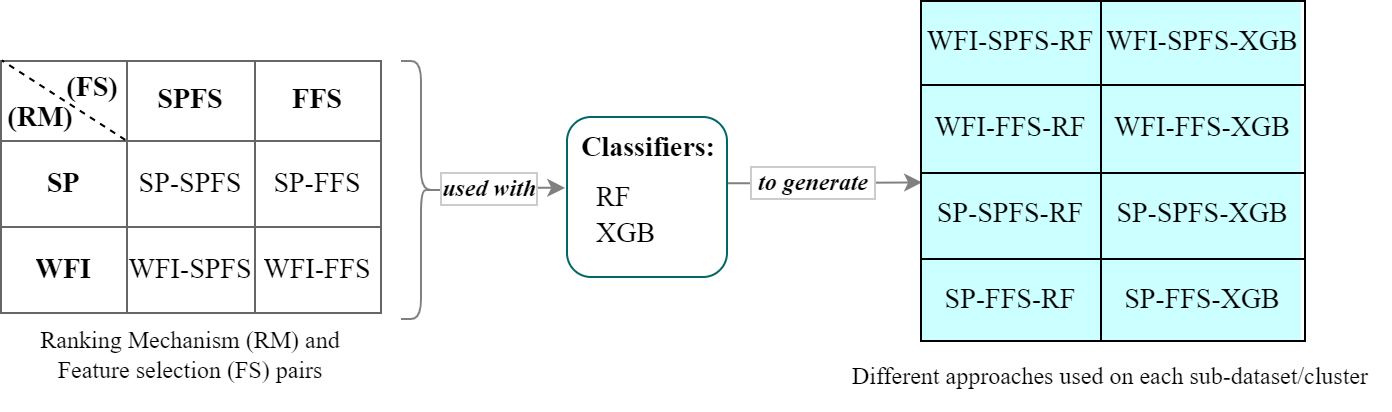

The diagram above was exported from draw.io. Its source (the exported page's mxGraphModel, read from the mxfile embedded in the PNG):
<mxGraphModel dx="919" dy="476" grid="1" gridSize="10" guides="1" tooltips="1" connect="1" arrows="1" fold="1" page="1" pageScale="1" pageWidth="1100" pageHeight="850" background="#ffffff" math="0" shadow="0">
  <root>
    <mxCell id="0" />
    <mxCell id="1" parent="0" />
    <mxCell id="B-pvMiXsWma311PKCeyP-2" value="" style="shape=table;startSize=0;container=1;collapsible=0;childLayout=tableLayout;strokeColor=#666666;" parent="1" vertex="1">
      <mxGeometry x="640" y="270" width="190" height="126" as="geometry" />
    </mxCell>
    <mxCell id="B-pvMiXsWma311PKCeyP-3" value="" style="shape=tableRow;horizontal=0;startSize=0;swimlaneHead=0;swimlaneBody=0;strokeColor=inherit;top=0;left=0;bottom=0;right=0;collapsible=0;dropTarget=0;fillColor=none;points=[[0,0.5],[1,0.5]];portConstraint=eastwest;" parent="B-pvMiXsWma311PKCeyP-2" vertex="1">
      <mxGeometry width="190" height="40" as="geometry" />
    </mxCell>
    <mxCell id="B-pvMiXsWma311PKCeyP-4" value="" style="shape=partialRectangle;html=1;whiteSpace=wrap;connectable=0;strokeColor=inherit;overflow=hidden;fillColor=none;top=0;left=0;bottom=0;right=0;pointerEvents=1;" parent="B-pvMiXsWma311PKCeyP-3" vertex="1">
      <mxGeometry width="63" height="40" as="geometry">
        <mxRectangle width="63" height="40" as="alternateBounds" />
      </mxGeometry>
    </mxCell>
    <mxCell id="B-pvMiXsWma311PKCeyP-5" value="&lt;b&gt;&lt;font style=&quot;font-size: 14px;&quot; face=&quot;Times New Roman&quot;&gt;SPFS&lt;/font&gt;&lt;/b&gt;" style="shape=partialRectangle;html=1;whiteSpace=wrap;connectable=0;strokeColor=inherit;overflow=hidden;fillColor=none;top=0;left=0;bottom=0;right=0;pointerEvents=1;" parent="B-pvMiXsWma311PKCeyP-3" vertex="1">
      <mxGeometry x="63" width="64" height="40" as="geometry">
        <mxRectangle width="64" height="40" as="alternateBounds" />
      </mxGeometry>
    </mxCell>
    <mxCell id="B-pvMiXsWma311PKCeyP-6" value="&lt;b style=&quot;font-size: 14px;&quot;&gt;FFS&lt;/b&gt;" style="shape=partialRectangle;html=1;whiteSpace=wrap;connectable=0;strokeColor=inherit;overflow=hidden;fillColor=none;top=0;left=0;bottom=0;right=0;pointerEvents=1;fontFamily=Times New Roman;fontSize=14;" parent="B-pvMiXsWma311PKCeyP-3" vertex="1">
      <mxGeometry x="127" width="63" height="40" as="geometry">
        <mxRectangle width="63" height="40" as="alternateBounds" />
      </mxGeometry>
    </mxCell>
    <mxCell id="B-pvMiXsWma311PKCeyP-7" value="" style="shape=tableRow;horizontal=0;startSize=0;swimlaneHead=0;swimlaneBody=0;strokeColor=inherit;top=0;left=0;bottom=0;right=0;collapsible=0;dropTarget=0;fillColor=none;points=[[0,0.5],[1,0.5]];portConstraint=eastwest;" parent="B-pvMiXsWma311PKCeyP-2" vertex="1">
      <mxGeometry y="40" width="190" height="43" as="geometry" />
    </mxCell>
    <mxCell id="B-pvMiXsWma311PKCeyP-8" value="&lt;b style=&quot;font-size: 14px;&quot;&gt;SP&lt;/b&gt;" style="shape=partialRectangle;html=1;whiteSpace=wrap;connectable=0;strokeColor=inherit;overflow=hidden;fillColor=none;top=0;left=0;bottom=0;right=0;pointerEvents=1;fontFamily=Times New Roman;fontSize=14;" parent="B-pvMiXsWma311PKCeyP-7" vertex="1">
      <mxGeometry width="63" height="43" as="geometry">
        <mxRectangle width="63" height="43" as="alternateBounds" />
      </mxGeometry>
    </mxCell>
    <mxCell id="B-pvMiXsWma311PKCeyP-9" value="SP-SPFS" style="shape=partialRectangle;html=1;whiteSpace=wrap;connectable=0;strokeColor=inherit;overflow=hidden;fillColor=none;top=0;left=0;bottom=0;right=0;pointerEvents=1;fontFamily=Times New Roman;fontSize=14;" parent="B-pvMiXsWma311PKCeyP-7" vertex="1">
      <mxGeometry x="63" width="64" height="43" as="geometry">
        <mxRectangle width="64" height="43" as="alternateBounds" />
      </mxGeometry>
    </mxCell>
    <mxCell id="B-pvMiXsWma311PKCeyP-10" value="SP-FFS" style="shape=partialRectangle;html=1;whiteSpace=wrap;connectable=0;strokeColor=inherit;overflow=hidden;fillColor=none;top=0;left=0;bottom=0;right=0;pointerEvents=1;fontFamily=Times New Roman;fontSize=14;" parent="B-pvMiXsWma311PKCeyP-7" vertex="1">
      <mxGeometry x="127" width="63" height="43" as="geometry">
        <mxRectangle width="63" height="43" as="alternateBounds" />
      </mxGeometry>
    </mxCell>
    <mxCell id="B-pvMiXsWma311PKCeyP-11" value="" style="shape=tableRow;horizontal=0;startSize=0;swimlaneHead=0;swimlaneBody=0;strokeColor=inherit;top=0;left=0;bottom=0;right=0;collapsible=0;dropTarget=0;fillColor=none;points=[[0,0.5],[1,0.5]];portConstraint=eastwest;" parent="B-pvMiXsWma311PKCeyP-2" vertex="1">
      <mxGeometry y="83" width="190" height="43" as="geometry" />
    </mxCell>
    <mxCell id="B-pvMiXsWma311PKCeyP-12" value="&lt;b style=&quot;font-size: 14px;&quot;&gt;WFI&lt;/b&gt;" style="shape=partialRectangle;html=1;whiteSpace=wrap;connectable=0;strokeColor=inherit;overflow=hidden;fillColor=none;top=0;left=0;bottom=0;right=0;pointerEvents=1;fontFamily=Times New Roman;fontSize=14;" parent="B-pvMiXsWma311PKCeyP-11" vertex="1">
      <mxGeometry width="63" height="43" as="geometry">
        <mxRectangle width="63" height="43" as="alternateBounds" />
      </mxGeometry>
    </mxCell>
    <mxCell id="B-pvMiXsWma311PKCeyP-13" value="WFI-SPFS" style="shape=partialRectangle;html=1;whiteSpace=wrap;connectable=0;strokeColor=inherit;overflow=hidden;fillColor=none;top=0;left=0;bottom=0;right=0;pointerEvents=1;fontFamily=Times New Roman;fontSize=14;" parent="B-pvMiXsWma311PKCeyP-11" vertex="1">
      <mxGeometry x="63" width="64" height="43" as="geometry">
        <mxRectangle width="64" height="43" as="alternateBounds" />
      </mxGeometry>
    </mxCell>
    <mxCell id="B-pvMiXsWma311PKCeyP-14" value="WFI-FFS" style="shape=partialRectangle;html=1;whiteSpace=wrap;connectable=0;strokeColor=inherit;overflow=hidden;fillColor=none;top=0;left=0;bottom=0;right=0;pointerEvents=1;fontFamily=Times New Roman;fontSize=14;" parent="B-pvMiXsWma311PKCeyP-11" vertex="1">
      <mxGeometry x="127" width="63" height="43" as="geometry">
        <mxRectangle width="63" height="43" as="alternateBounds" />
      </mxGeometry>
    </mxCell>
    <mxCell id="B-pvMiXsWma311PKCeyP-15" value="" style="endArrow=none;dashed=1;html=1;rounded=0;entryX=0.002;entryY=-0.007;entryDx=0;entryDy=0;entryPerimeter=0;exitX=0.327;exitY=-0.014;exitDx=0;exitDy=0;exitPerimeter=0;" parent="B-pvMiXsWma311PKCeyP-2" source="B-pvMiXsWma311PKCeyP-7" target="B-pvMiXsWma311PKCeyP-3" edge="1">
      <mxGeometry width="50" height="50" relative="1" as="geometry">
        <mxPoint x="60" y="80" as="sourcePoint" />
        <mxPoint x="110" y="30" as="targetPoint" />
      </mxGeometry>
    </mxCell>
    <mxCell id="B-pvMiXsWma311PKCeyP-16" value="(RM)" style="text;html=1;align=center;verticalAlign=middle;whiteSpace=wrap;rounded=0;fontStyle=1;fontFamily=Times New Roman;fontSize=14;" parent="1" vertex="1">
      <mxGeometry x="650" y="289" width="20" height="19" as="geometry" />
    </mxCell>
    <mxCell id="B-pvMiXsWma311PKCeyP-17" value="(FS)" style="text;html=1;align=center;verticalAlign=middle;whiteSpace=wrap;rounded=0;fontStyle=1;fontFamily=Times New Roman;fontSize=14;" parent="1" vertex="1">
      <mxGeometry x="676" y="278" width="20" height="12" as="geometry" />
    </mxCell>
    <mxCell id="B-pvMiXsWma311PKCeyP-18" value="" style="shape=curlyBracket;whiteSpace=wrap;html=1;rounded=1;flipH=1;labelPosition=right;verticalLabelPosition=middle;align=left;verticalAlign=middle;fontColor=#006666;strokeColor=#808080;" parent="1" vertex="1">
      <mxGeometry x="840" y="270" width="20" height="129" as="geometry" />
    </mxCell>
    <mxCell id="B-pvMiXsWma311PKCeyP-27" style="edgeStyle=orthogonalEdgeStyle;rounded=0;orthogonalLoop=1;jettySize=auto;html=1;exitX=0.1;exitY=0.5;exitDx=0;exitDy=0;exitPerimeter=0;entryX=-0.011;entryY=0.443;entryDx=0;entryDy=0;entryPerimeter=0;strokeColor=#808080;" parent="1" source="B-pvMiXsWma311PKCeyP-18" target="B-pvMiXsWma311PKCeyP-1" edge="1">
      <mxGeometry relative="1" as="geometry">
        <mxPoint x="875.72" y="334.19999999999993" as="targetPoint" />
      </mxGeometry>
    </mxCell>
    <mxCell id="B-pvMiXsWma311PKCeyP-48" value="&lt;i&gt;&lt;b&gt;&lt;font style=&quot;font-size: 12px;&quot; face=&quot;Times New Roman&quot;&gt;used with&lt;/font&gt;&lt;/b&gt;&lt;/i&gt;" style="edgeLabel;html=1;align=center;verticalAlign=middle;resizable=0;points=[];labelBorderColor=#CCCCCC;" parent="B-pvMiXsWma311PKCeyP-27" vertex="1" connectable="0">
      <mxGeometry x="-0.22" y="1" relative="1" as="geometry">
        <mxPoint as="offset" />
      </mxGeometry>
    </mxCell>
    <mxCell id="B-pvMiXsWma311PKCeyP-28" value="&lt;font style=&quot;font-size: 12px;&quot; face=&quot;Times New Roman&quot;&gt;Ranking Mechanism (RM) and Feature selection (FS) pairs&lt;/font&gt;" style="text;html=1;align=center;verticalAlign=middle;whiteSpace=wrap;rounded=0;" parent="1" vertex="1">
      <mxGeometry x="640" y="399" width="190" height="35" as="geometry" />
    </mxCell>
    <mxCell id="B-pvMiXsWma311PKCeyP-29" style="edgeStyle=orthogonalEdgeStyle;rounded=0;orthogonalLoop=1;jettySize=auto;html=1;exitX=0.995;exitY=0.414;exitDx=0;exitDy=0;strokeColor=#808080;exitPerimeter=0;entryX=0.003;entryY=0.107;entryDx=0;entryDy=0;entryPerimeter=0;" parent="1" source="B-pvMiXsWma311PKCeyP-1" target="B-pvMiXsWma311PKCeyP-39" edge="1">
      <mxGeometry relative="1" as="geometry">
        <mxPoint x="1090" y="340" as="targetPoint" />
        <Array as="points">
          <mxPoint x="1022" y="331" />
        </Array>
      </mxGeometry>
    </mxCell>
    <mxCell id="B-pvMiXsWma311PKCeyP-49" value="&lt;font face=&quot;Times New Roman&quot;&gt;&lt;span style=&quot;font-size: 12px;&quot;&gt;&lt;b&gt;&lt;i&gt;&amp;nbsp;to generate&amp;nbsp;&lt;/i&gt;&lt;/b&gt;&lt;/span&gt;&lt;/font&gt;" style="edgeLabel;html=1;align=center;verticalAlign=middle;resizable=0;points=[];labelBorderColor=#CCCCCC;" parent="B-pvMiXsWma311PKCeyP-29" vertex="1" connectable="0">
      <mxGeometry x="-0.2844" relative="1" as="geometry">
        <mxPoint x="8" as="offset" />
      </mxGeometry>
    </mxCell>
    <mxCell id="B-pvMiXsWma311PKCeyP-30" value="" style="childLayout=tableLayout;recursiveResize=0;shadow=0;fillColor=#CCFFFF;strokeColor=none;rounded=0;" parent="1" vertex="1">
      <mxGeometry x="1100" y="240" width="190" height="170" as="geometry" />
    </mxCell>
    <mxCell id="B-pvMiXsWma311PKCeyP-31" value="" style="shape=tableRow;horizontal=0;startSize=0;swimlaneHead=0;swimlaneBody=0;top=0;left=0;bottom=0;right=0;dropTarget=0;collapsible=0;recursiveResize=0;expand=0;fontStyle=0;fillColor=none;strokeColor=inherit;" parent="B-pvMiXsWma311PKCeyP-30" vertex="1">
      <mxGeometry width="190" height="43" as="geometry" />
    </mxCell>
    <mxCell id="B-pvMiXsWma311PKCeyP-32" value="" style="connectable=0;recursiveResize=0;strokeColor=inherit;fillColor=none;align=center;whiteSpace=wrap;html=1;fontFamily=Times New Roman;fontSize=14;" parent="B-pvMiXsWma311PKCeyP-31" vertex="1">
      <mxGeometry width="61" height="43" as="geometry">
        <mxRectangle width="61" height="43" as="alternateBounds" />
      </mxGeometry>
    </mxCell>
    <mxCell id="B-pvMiXsWma311PKCeyP-33" value="" style="connectable=0;recursiveResize=0;strokeColor=inherit;fillColor=none;align=center;whiteSpace=wrap;html=1;fontFamily=Times New Roman;fontSize=14;" parent="B-pvMiXsWma311PKCeyP-31" vertex="1">
      <mxGeometry x="61" width="69" height="43" as="geometry">
        <mxRectangle width="69" height="43" as="alternateBounds" />
      </mxGeometry>
    </mxCell>
    <mxCell id="B-pvMiXsWma311PKCeyP-34" value="" style="connectable=0;recursiveResize=0;strokeColor=inherit;fillColor=none;align=center;whiteSpace=wrap;html=1;fontFamily=Times New Roman;fontSize=14;" parent="B-pvMiXsWma311PKCeyP-31" vertex="1">
      <mxGeometry x="130" width="60" height="43" as="geometry">
        <mxRectangle width="60" height="43" as="alternateBounds" />
      </mxGeometry>
    </mxCell>
    <mxCell id="B-pvMiXsWma311PKCeyP-35" style="shape=tableRow;horizontal=0;startSize=0;swimlaneHead=0;swimlaneBody=0;top=0;left=0;bottom=0;right=0;dropTarget=0;collapsible=0;recursiveResize=0;expand=0;fontStyle=0;fillColor=none;strokeColor=inherit;" parent="B-pvMiXsWma311PKCeyP-30" vertex="1">
      <mxGeometry y="43" width="190" height="43" as="geometry" />
    </mxCell>
    <mxCell id="B-pvMiXsWma311PKCeyP-36" value="" style="connectable=0;recursiveResize=0;strokeColor=inherit;fillColor=none;align=center;whiteSpace=wrap;html=1;fontFamily=Times New Roman;fontSize=14;" parent="B-pvMiXsWma311PKCeyP-35" vertex="1">
      <mxGeometry width="61" height="43" as="geometry">
        <mxRectangle width="61" height="43" as="alternateBounds" />
      </mxGeometry>
    </mxCell>
    <mxCell id="B-pvMiXsWma311PKCeyP-37" value="" style="connectable=0;recursiveResize=0;strokeColor=inherit;fillColor=none;align=center;whiteSpace=wrap;html=1;fontFamily=Times New Roman;fontSize=14;" parent="B-pvMiXsWma311PKCeyP-35" vertex="1">
      <mxGeometry x="61" width="69" height="43" as="geometry">
        <mxRectangle width="69" height="43" as="alternateBounds" />
      </mxGeometry>
    </mxCell>
    <mxCell id="B-pvMiXsWma311PKCeyP-38" value="" style="connectable=0;recursiveResize=0;strokeColor=inherit;fillColor=none;align=center;whiteSpace=wrap;html=1;fontFamily=Times New Roman;fontSize=14;" parent="B-pvMiXsWma311PKCeyP-35" vertex="1">
      <mxGeometry x="130" width="60" height="43" as="geometry">
        <mxRectangle width="60" height="43" as="alternateBounds" />
      </mxGeometry>
    </mxCell>
    <mxCell id="B-pvMiXsWma311PKCeyP-39" style="shape=tableRow;horizontal=0;startSize=0;swimlaneHead=0;swimlaneBody=0;top=0;left=0;bottom=0;right=0;dropTarget=0;collapsible=0;recursiveResize=0;expand=0;fontStyle=0;fillColor=none;strokeColor=inherit;" parent="B-pvMiXsWma311PKCeyP-30" vertex="1">
      <mxGeometry y="86" width="190" height="44" as="geometry" />
    </mxCell>
    <mxCell id="B-pvMiXsWma311PKCeyP-40" value="" style="connectable=0;recursiveResize=0;strokeColor=inherit;fillColor=none;align=center;whiteSpace=wrap;html=1;fontFamily=Times New Roman;fontSize=14;" parent="B-pvMiXsWma311PKCeyP-39" vertex="1">
      <mxGeometry width="61" height="44" as="geometry">
        <mxRectangle width="61" height="44" as="alternateBounds" />
      </mxGeometry>
    </mxCell>
    <mxCell id="B-pvMiXsWma311PKCeyP-41" value="" style="connectable=0;recursiveResize=0;strokeColor=inherit;fillColor=none;align=center;whiteSpace=wrap;html=1;fontFamily=Times New Roman;fontSize=14;" parent="B-pvMiXsWma311PKCeyP-39" vertex="1">
      <mxGeometry x="61" width="69" height="44" as="geometry">
        <mxRectangle width="69" height="44" as="alternateBounds" />
      </mxGeometry>
    </mxCell>
    <mxCell id="B-pvMiXsWma311PKCeyP-42" value="" style="connectable=0;recursiveResize=0;strokeColor=inherit;fillColor=none;align=center;whiteSpace=wrap;html=1;fontFamily=Times New Roman;fontSize=14;" parent="B-pvMiXsWma311PKCeyP-39" vertex="1">
      <mxGeometry x="130" width="60" height="44" as="geometry">
        <mxRectangle width="60" height="44" as="alternateBounds" />
      </mxGeometry>
    </mxCell>
    <mxCell id="B-pvMiXsWma311PKCeyP-43" style="shape=tableRow;horizontal=0;startSize=0;swimlaneHead=0;swimlaneBody=0;top=0;left=0;bottom=0;right=0;dropTarget=0;collapsible=0;recursiveResize=0;expand=0;fontStyle=0;fillColor=none;strokeColor=inherit;" parent="B-pvMiXsWma311PKCeyP-30" vertex="1">
      <mxGeometry y="130" width="190" height="40" as="geometry" />
    </mxCell>
    <mxCell id="B-pvMiXsWma311PKCeyP-44" value="" style="connectable=0;recursiveResize=0;strokeColor=inherit;fillColor=none;align=center;whiteSpace=wrap;html=1;fontFamily=Times New Roman;fontSize=14;" parent="B-pvMiXsWma311PKCeyP-43" vertex="1">
      <mxGeometry width="61" height="40" as="geometry">
        <mxRectangle width="61" height="40" as="alternateBounds" />
      </mxGeometry>
    </mxCell>
    <mxCell id="B-pvMiXsWma311PKCeyP-45" value="" style="connectable=0;recursiveResize=0;strokeColor=inherit;fillColor=none;align=center;whiteSpace=wrap;html=1;fontFamily=Times New Roman;fontSize=14;" parent="B-pvMiXsWma311PKCeyP-43" vertex="1">
      <mxGeometry x="61" width="69" height="40" as="geometry">
        <mxRectangle width="69" height="40" as="alternateBounds" />
      </mxGeometry>
    </mxCell>
    <mxCell id="B-pvMiXsWma311PKCeyP-46" value="" style="connectable=0;recursiveResize=0;strokeColor=inherit;fillColor=none;align=center;whiteSpace=wrap;html=1;fontFamily=Times New Roman;fontSize=14;" parent="B-pvMiXsWma311PKCeyP-43" vertex="1">
      <mxGeometry x="130" width="60" height="40" as="geometry">
        <mxRectangle width="60" height="40" as="alternateBounds" />
      </mxGeometry>
    </mxCell>
    <mxCell id="B-pvMiXsWma311PKCeyP-47" value="&lt;font style=&quot;font-size: 12px;&quot; face=&quot;Times New Roman&quot;&gt;Different approaches used on each sub-dataset/cluster&lt;/font&gt;" style="text;html=1;align=center;verticalAlign=middle;whiteSpace=wrap;rounded=0;" parent="1" vertex="1">
      <mxGeometry x="1055" y="410" width="280" height="35" as="geometry" />
    </mxCell>
    <mxCell id="B-pvMiXsWma311PKCeyP-50" value="" style="group" parent="1" vertex="1" connectable="0">
      <mxGeometry x="933" y="289" width="80" height="100" as="geometry" />
    </mxCell>
    <mxCell id="B-pvMiXsWma311PKCeyP-1" value="" style="rounded=1;whiteSpace=wrap;html=1;fillColor=default;strokeColor=#006666;" parent="B-pvMiXsWma311PKCeyP-50" vertex="1">
      <mxGeometry x="-10" y="9" width="80" height="80" as="geometry" />
    </mxCell>
    <mxCell id="B-pvMiXsWma311PKCeyP-19" value="" style="shape=table;startSize=0;container=1;collapsible=0;childLayout=tableLayout;fontSize=11;fillColor=none;strokeColor=none;fontFamily=Times New Roman;" parent="B-pvMiXsWma311PKCeyP-50" vertex="1">
      <mxGeometry x="-2" y="39" width="60" height="60" as="geometry" />
    </mxCell>
    <mxCell id="B-pvMiXsWma311PKCeyP-20" value="" style="shape=tableRow;horizontal=0;startSize=0;swimlaneHead=0;swimlaneBody=0;strokeColor=inherit;top=0;left=0;bottom=0;right=0;collapsible=0;dropTarget=0;fillColor=none;points=[[0,0.5],[1,0.5]];portConstraint=eastwest;fontSize=16;" parent="B-pvMiXsWma311PKCeyP-19" vertex="1">
      <mxGeometry width="60" height="18" as="geometry" />
    </mxCell>
    <mxCell id="B-pvMiXsWma311PKCeyP-21" value="RF" style="shape=partialRectangle;html=1;whiteSpace=wrap;connectable=0;strokeColor=inherit;overflow=hidden;fillColor=none;top=0;left=0;bottom=0;right=0;pointerEvents=1;fontSize=14;align=left;spacingLeft=5;fontFamily=Times New Roman;" parent="B-pvMiXsWma311PKCeyP-20" vertex="1">
      <mxGeometry width="60" height="18" as="geometry">
        <mxRectangle width="60" height="18" as="alternateBounds" />
      </mxGeometry>
    </mxCell>
    <mxCell id="B-pvMiXsWma311PKCeyP-22" value="" style="shape=tableRow;horizontal=0;startSize=0;swimlaneHead=0;swimlaneBody=0;strokeColor=inherit;top=0;left=0;bottom=0;right=0;collapsible=0;dropTarget=0;fillColor=none;points=[[0,0.5],[1,0.5]];portConstraint=eastwest;fontSize=16;" parent="B-pvMiXsWma311PKCeyP-19" vertex="1">
      <mxGeometry y="18" width="60" height="22" as="geometry" />
    </mxCell>
    <mxCell id="B-pvMiXsWma311PKCeyP-23" value="XGB" style="shape=partialRectangle;html=1;whiteSpace=wrap;connectable=0;strokeColor=inherit;overflow=hidden;fillColor=none;top=0;left=0;bottom=0;right=0;pointerEvents=1;fontSize=14;align=left;spacingLeft=5;fontFamily=Times New Roman;" parent="B-pvMiXsWma311PKCeyP-22" vertex="1">
      <mxGeometry width="60" height="22" as="geometry">
        <mxRectangle width="60" height="22" as="alternateBounds" />
      </mxGeometry>
    </mxCell>
    <mxCell id="B-pvMiXsWma311PKCeyP-24" value="" style="shape=tableRow;horizontal=0;startSize=0;swimlaneHead=0;swimlaneBody=0;strokeColor=inherit;top=0;left=0;bottom=0;right=0;collapsible=0;dropTarget=0;fillColor=none;points=[[0,0.5],[1,0.5]];portConstraint=eastwest;fontSize=16;" parent="B-pvMiXsWma311PKCeyP-19" vertex="1">
      <mxGeometry y="40" width="60" height="20" as="geometry" />
    </mxCell>
    <mxCell id="B-pvMiXsWma311PKCeyP-25" value="" style="shape=partialRectangle;html=1;whiteSpace=wrap;connectable=0;strokeColor=inherit;overflow=hidden;fillColor=none;top=0;left=0;bottom=0;right=0;pointerEvents=1;fontSize=14;align=left;spacingLeft=5;fontFamily=Times New Roman;" parent="B-pvMiXsWma311PKCeyP-24" vertex="1">
      <mxGeometry width="60" height="20" as="geometry">
        <mxRectangle width="60" height="20" as="alternateBounds" />
      </mxGeometry>
    </mxCell>
    <mxCell id="B-pvMiXsWma311PKCeyP-26" value="&lt;font style=&quot;font-size: 14px;&quot;&gt;&lt;b&gt;Classifiers:&lt;/b&gt;&lt;/font&gt;" style="text;html=1;align=center;verticalAlign=middle;whiteSpace=wrap;rounded=0;fontFamily=Times New Roman;" parent="B-pvMiXsWma311PKCeyP-50" vertex="1">
      <mxGeometry x="1" y="10" width="60" height="30" as="geometry" />
    </mxCell>
    <mxCell id="Tpasrfj_-LQ5IbbFNTx6-1" value="&lt;span style=&quot;font-size: 14px;&quot;&gt;SP-SPFS-RF&lt;/span&gt;" style="connectable=0;recursiveResize=0;strokeColor=inherit;fillColor=none;align=center;whiteSpace=wrap;html=1;fontFamily=Times New Roman;fontSize=14;" parent="1" vertex="1">
      <mxGeometry x="1100" y="326" width="90" height="43" as="geometry">
        <mxRectangle width="90" height="43" as="alternateBounds" />
      </mxGeometry>
    </mxCell>
    <mxCell id="Tpasrfj_-LQ5IbbFNTx6-2" value="SP-SPFS-XGB" style="connectable=0;recursiveResize=0;strokeColor=inherit;fillColor=none;align=center;whiteSpace=wrap;html=1;fontFamily=Times New Roman;fontSize=14;" parent="1" vertex="1">
      <mxGeometry x="1190" y="326" width="102" height="43" as="geometry">
        <mxRectangle width="102" height="43" as="alternateBounds" />
      </mxGeometry>
    </mxCell>
    <mxCell id="Tpasrfj_-LQ5IbbFNTx6-4" value="SP-FFS-RF" style="connectable=0;recursiveResize=0;strokeColor=inherit;fillColor=none;align=center;whiteSpace=wrap;html=1;fontFamily=Times New Roman;fontSize=14;shadow=0;rounded=0;glass=0;" parent="1" vertex="1">
      <mxGeometry x="1100" y="369" width="90" height="41" as="geometry">
        <mxRectangle width="90" height="43" as="alternateBounds" />
      </mxGeometry>
    </mxCell>
    <mxCell id="Tpasrfj_-LQ5IbbFNTx6-5" value="SP-FFS-XGB" style="connectable=0;recursiveResize=0;strokeColor=inherit;fillColor=none;align=center;whiteSpace=wrap;html=1;fontFamily=Times New Roman;fontSize=14;shadow=0;rounded=0;glass=0;" parent="1" vertex="1">
      <mxGeometry x="1190" y="369" width="102" height="41" as="geometry">
        <mxRectangle width="102" height="43" as="alternateBounds" />
      </mxGeometry>
    </mxCell>
    <mxCell id="Tpasrfj_-LQ5IbbFNTx6-14" value="WFI-SPFS-XGB" style="connectable=0;recursiveResize=0;strokeColor=inherit;fillColor=none;align=center;whiteSpace=wrap;html=1;fontFamily=Times New Roman;fontSize=14;" parent="1" vertex="1">
      <mxGeometry x="1190" y="240" width="102" height="42" as="geometry">
        <mxRectangle width="102" height="44" as="alternateBounds" />
      </mxGeometry>
    </mxCell>
    <mxCell id="Tpasrfj_-LQ5IbbFNTx6-17" value="WFI-FFS-XGB" style="connectable=0;recursiveResize=0;strokeColor=inherit;fillColor=none;align=center;whiteSpace=wrap;html=1;fontFamily=Times New Roman;fontSize=14;" parent="1" vertex="1">
      <mxGeometry x="1190" y="282" width="102" height="44" as="geometry">
        <mxRectangle width="102" height="44" as="alternateBounds" />
      </mxGeometry>
    </mxCell>
    <mxCell id="Tpasrfj_-LQ5IbbFNTx6-19" value="WFI-FFS-RF" style="connectable=0;recursiveResize=0;strokeColor=inherit;fillColor=none;align=center;whiteSpace=wrap;html=1;fontFamily=Times New Roman;fontSize=14;" parent="1" vertex="1">
      <mxGeometry x="1100" y="282" width="90" height="44" as="geometry">
        <mxRectangle width="102" height="44" as="alternateBounds" />
      </mxGeometry>
    </mxCell>
    <mxCell id="Tpasrfj_-LQ5IbbFNTx6-20" value="WFI-SPFS-RF" style="connectable=0;recursiveResize=0;strokeColor=inherit;fillColor=none;align=center;whiteSpace=wrap;html=1;fontFamily=Times New Roman;fontSize=14;" parent="1" vertex="1">
      <mxGeometry x="1100" y="240" width="90" height="42" as="geometry">
        <mxRectangle width="102" height="44" as="alternateBounds" />
      </mxGeometry>
    </mxCell>
  </root>
</mxGraphModel>